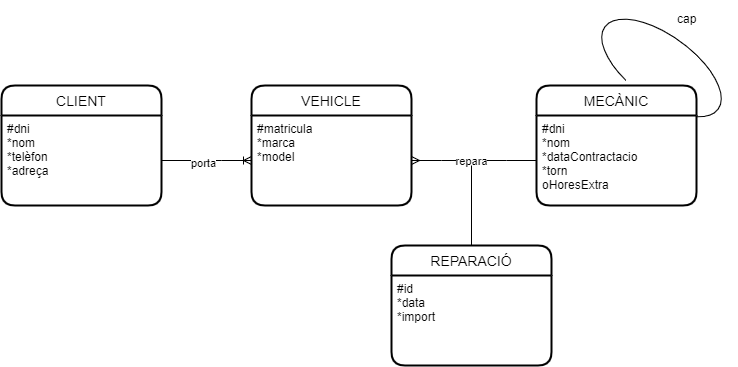

The diagram above was exported from draw.io. Its source (the exported page's mxGraphModel, read from the mxfile embedded in the PNG):
<mxGraphModel dx="1278" dy="521" grid="1" gridSize="10" guides="1" tooltips="1" connect="1" arrows="1" fold="1" page="1" pageScale="1" pageWidth="827" pageHeight="1169" math="0" shadow="0">
  <root>
    <mxCell id="0" />
    <mxCell id="1" parent="0" />
    <mxCell id="_lLMVdnhXu4H2ZeUkCzz-1" value="MECÀNIC" style="swimlane;childLayout=stackLayout;horizontal=1;startSize=30;horizontalStack=0;rounded=1;fontSize=14;fontStyle=0;strokeWidth=2;resizeParent=0;resizeLast=1;shadow=0;dashed=0;align=center;" parent="1" vertex="1">
      <mxGeometry x="575" y="270" width="160" height="120" as="geometry" />
    </mxCell>
    <mxCell id="_lLMVdnhXu4H2ZeUkCzz-2" value="#dni&#10;*nom&#10;*dataContractacio&#10;*torn&#10;oHoresExtra" style="align=left;strokeColor=none;fillColor=none;spacingLeft=4;fontSize=12;verticalAlign=top;resizable=0;rotatable=0;part=1;" parent="_lLMVdnhXu4H2ZeUkCzz-1" vertex="1">
      <mxGeometry y="30" width="160" height="90" as="geometry" />
    </mxCell>
    <mxCell id="_lLMVdnhXu4H2ZeUkCzz-3" value="" style="verticalLabelPosition=bottom;verticalAlign=top;html=1;shape=mxgraph.basic.arc;startAngle=0.3;endAngle=0.1;direction=south;rotation=36;" parent="1" vertex="1">
      <mxGeometry x="630" y="220" width="140" height="65" as="geometry" />
    </mxCell>
    <mxCell id="_lLMVdnhXu4H2ZeUkCzz-5" value="cap&#10;" style="text;strokeColor=none;fillColor=none;spacingLeft=4;spacingRight=4;overflow=hidden;rotatable=0;points=[[0,0.5],[1,0.5]];portConstraint=eastwest;fontSize=12;" parent="1" vertex="1">
      <mxGeometry x="710" y="190" width="40" height="30" as="geometry" />
    </mxCell>
    <mxCell id="_lLMVdnhXu4H2ZeUkCzz-6" value="CLIENT" style="swimlane;childLayout=stackLayout;horizontal=1;startSize=30;horizontalStack=0;rounded=1;fontSize=14;fontStyle=0;strokeWidth=2;resizeParent=0;resizeLast=1;shadow=0;dashed=0;align=center;" parent="1" vertex="1">
      <mxGeometry x="40" y="270" width="160" height="120" as="geometry" />
    </mxCell>
    <mxCell id="_lLMVdnhXu4H2ZeUkCzz-7" value="#dni&#10;*nom&#10;*telèfon&#10;*adreça" style="align=left;strokeColor=none;fillColor=none;spacingLeft=4;fontSize=12;verticalAlign=top;resizable=0;rotatable=0;part=1;" parent="_lLMVdnhXu4H2ZeUkCzz-6" vertex="1">
      <mxGeometry y="30" width="160" height="90" as="geometry" />
    </mxCell>
    <mxCell id="_lLMVdnhXu4H2ZeUkCzz-8" value="VEHICLE" style="swimlane;childLayout=stackLayout;horizontal=1;startSize=30;horizontalStack=0;rounded=1;fontSize=14;fontStyle=0;strokeWidth=2;resizeParent=0;resizeLast=1;shadow=0;dashed=0;align=center;" parent="1" vertex="1">
      <mxGeometry x="290" y="270" width="160" height="120" as="geometry" />
    </mxCell>
    <mxCell id="_lLMVdnhXu4H2ZeUkCzz-9" value="#matricula&#10;*marca&#10;*model" style="align=left;strokeColor=none;fillColor=none;spacingLeft=4;fontSize=12;verticalAlign=top;resizable=0;rotatable=0;part=1;" parent="_lLMVdnhXu4H2ZeUkCzz-8" vertex="1">
      <mxGeometry y="30" width="160" height="90" as="geometry" />
    </mxCell>
    <mxCell id="_lLMVdnhXu4H2ZeUkCzz-10" value="" style="edgeStyle=entityRelationEdgeStyle;fontSize=12;html=1;endArrow=ERoneToMany;rounded=0;" parent="1" source="_lLMVdnhXu4H2ZeUkCzz-7" target="_lLMVdnhXu4H2ZeUkCzz-9" edge="1">
      <mxGeometry width="100" height="100" relative="1" as="geometry">
        <mxPoint x="70" y="380" as="sourcePoint" />
        <mxPoint x="170" y="280" as="targetPoint" />
      </mxGeometry>
    </mxCell>
    <mxCell id="_lLMVdnhXu4H2ZeUkCzz-11" value="porta" style="edgeLabel;html=1;align=center;verticalAlign=middle;resizable=0;points=[];" parent="_lLMVdnhXu4H2ZeUkCzz-10" vertex="1" connectable="0">
      <mxGeometry x="-0.0933" y="-2" relative="1" as="geometry">
        <mxPoint as="offset" />
      </mxGeometry>
    </mxCell>
    <mxCell id="_lLMVdnhXu4H2ZeUkCzz-12" value="" style="edgeStyle=entityRelationEdgeStyle;fontSize=12;html=1;endArrow=ERmany;rounded=0;" parent="1" source="_lLMVdnhXu4H2ZeUkCzz-2" target="_lLMVdnhXu4H2ZeUkCzz-9" edge="1">
      <mxGeometry width="100" height="100" relative="1" as="geometry">
        <mxPoint x="360" y="350" as="sourcePoint" />
        <mxPoint x="460" y="250" as="targetPoint" />
      </mxGeometry>
    </mxCell>
    <mxCell id="_lLMVdnhXu4H2ZeUkCzz-13" value="repara" style="edgeLabel;html=1;align=center;verticalAlign=middle;resizable=0;points=[];" parent="_lLMVdnhXu4H2ZeUkCzz-12" vertex="1" connectable="0">
      <mxGeometry x="0.0592" relative="1" as="geometry">
        <mxPoint as="offset" />
      </mxGeometry>
    </mxCell>
    <mxCell id="_lLMVdnhXu4H2ZeUkCzz-14" value="" style="endArrow=none;html=1;rounded=0;" parent="1" target="_lLMVdnhXu4H2ZeUkCzz-15" edge="1">
      <mxGeometry relative="1" as="geometry">
        <mxPoint x="510" y="350" as="sourcePoint" />
        <mxPoint x="510" y="350" as="targetPoint" />
      </mxGeometry>
    </mxCell>
    <mxCell id="_lLMVdnhXu4H2ZeUkCzz-15" value="REPARACIÓ" style="swimlane;childLayout=stackLayout;horizontal=1;startSize=30;horizontalStack=0;rounded=1;fontSize=14;fontStyle=0;strokeWidth=2;resizeParent=0;resizeLast=1;shadow=0;dashed=0;align=center;" parent="1" vertex="1">
      <mxGeometry x="430" y="430" width="160" height="120" as="geometry" />
    </mxCell>
    <mxCell id="_lLMVdnhXu4H2ZeUkCzz-16" value="#id&#10;*data&#10;*import" style="align=left;strokeColor=none;fillColor=none;spacingLeft=4;fontSize=12;verticalAlign=top;resizable=0;rotatable=0;part=1;" parent="_lLMVdnhXu4H2ZeUkCzz-15" vertex="1">
      <mxGeometry y="30" width="160" height="90" as="geometry" />
    </mxCell>
  </root>
</mxGraphModel>